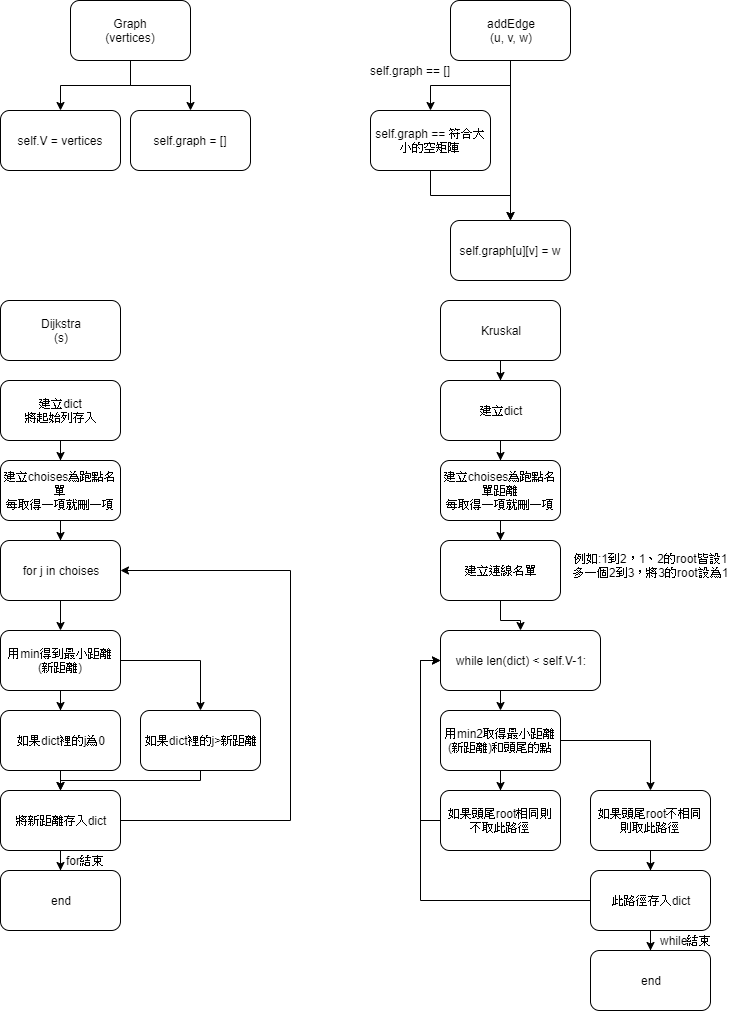

The diagram above was exported from draw.io. Its source (the exported page's mxGraphModel, read from the mxfile embedded in the PNG):
<mxGraphModel dx="1024" dy="485" grid="1" gridSize="10" guides="1" tooltips="1" connect="1" arrows="1" fold="1" page="1" pageScale="1" pageWidth="827" pageHeight="1169" math="0" shadow="0">
  <root>
    <mxCell id="0" />
    <mxCell id="1" parent="0" />
    <mxCell id="sklliGvYPYedsODw0liO-5" style="edgeStyle=orthogonalEdgeStyle;rounded=0;orthogonalLoop=1;jettySize=auto;html=1;entryX=0.5;entryY=0;entryDx=0;entryDy=0;" edge="1" parent="1" source="sklliGvYPYedsODw0liO-2" target="sklliGvYPYedsODw0liO-3">
      <mxGeometry relative="1" as="geometry" />
    </mxCell>
    <mxCell id="sklliGvYPYedsODw0liO-6" style="edgeStyle=orthogonalEdgeStyle;rounded=0;orthogonalLoop=1;jettySize=auto;html=1;entryX=0.5;entryY=0;entryDx=0;entryDy=0;" edge="1" parent="1" source="sklliGvYPYedsODw0liO-2" target="sklliGvYPYedsODw0liO-4">
      <mxGeometry relative="1" as="geometry" />
    </mxCell>
    <mxCell id="sklliGvYPYedsODw0liO-2" value="Graph&lt;br&gt;(vertices)" style="rounded=1;whiteSpace=wrap;html=1;" vertex="1" parent="1">
      <mxGeometry x="150" y="30" width="120" height="60" as="geometry" />
    </mxCell>
    <mxCell id="sklliGvYPYedsODw0liO-3" value="self.V = vertices" style="rounded=1;whiteSpace=wrap;html=1;" vertex="1" parent="1">
      <mxGeometry x="80" y="140" width="120" height="60" as="geometry" />
    </mxCell>
    <mxCell id="sklliGvYPYedsODw0liO-4" value="self.graph = []" style="rounded=1;whiteSpace=wrap;html=1;" vertex="1" parent="1">
      <mxGeometry x="210" y="140" width="120" height="60" as="geometry" />
    </mxCell>
    <mxCell id="sklliGvYPYedsODw0liO-9" style="edgeStyle=orthogonalEdgeStyle;rounded=0;orthogonalLoop=1;jettySize=auto;html=1;entryX=0.5;entryY=0;entryDx=0;entryDy=0;" edge="1" parent="1" source="sklliGvYPYedsODw0liO-7" target="sklliGvYPYedsODw0liO-8">
      <mxGeometry relative="1" as="geometry" />
    </mxCell>
    <mxCell id="sklliGvYPYedsODw0liO-11" style="edgeStyle=orthogonalEdgeStyle;rounded=0;orthogonalLoop=1;jettySize=auto;html=1;entryX=0.5;entryY=0;entryDx=0;entryDy=0;" edge="1" parent="1" source="sklliGvYPYedsODw0liO-7" target="sklliGvYPYedsODw0liO-10">
      <mxGeometry relative="1" as="geometry" />
    </mxCell>
    <mxCell id="sklliGvYPYedsODw0liO-7" value="addEdge&lt;br&gt;(u, v, w)" style="rounded=1;whiteSpace=wrap;html=1;" vertex="1" parent="1">
      <mxGeometry x="530" y="30" width="120" height="60" as="geometry" />
    </mxCell>
    <mxCell id="sklliGvYPYedsODw0liO-14" style="edgeStyle=orthogonalEdgeStyle;rounded=0;orthogonalLoop=1;jettySize=auto;html=1;entryX=0.5;entryY=0;entryDx=0;entryDy=0;" edge="1" parent="1" source="sklliGvYPYedsODw0liO-8" target="sklliGvYPYedsODw0liO-10">
      <mxGeometry relative="1" as="geometry" />
    </mxCell>
    <mxCell id="sklliGvYPYedsODw0liO-8" value="self.graph == 符合大小的空矩陣" style="rounded=1;whiteSpace=wrap;html=1;" vertex="1" parent="1">
      <mxGeometry x="450" y="140" width="120" height="60" as="geometry" />
    </mxCell>
    <mxCell id="sklliGvYPYedsODw0liO-10" value="self.graph[u][v] = w" style="rounded=1;whiteSpace=wrap;html=1;" vertex="1" parent="1">
      <mxGeometry x="530" y="250" width="120" height="60" as="geometry" />
    </mxCell>
    <mxCell id="sklliGvYPYedsODw0liO-12" value="self.graph == []" style="text;html=1;align=center;verticalAlign=middle;resizable=0;points=[];autosize=1;" vertex="1" parent="1">
      <mxGeometry x="440" y="90" width="100" height="20" as="geometry" />
    </mxCell>
    <mxCell id="sklliGvYPYedsODw0liO-15" value="Dijkstra&lt;br&gt;(s)" style="rounded=1;whiteSpace=wrap;html=1;" vertex="1" parent="1">
      <mxGeometry x="80" y="330" width="120" height="60" as="geometry" />
    </mxCell>
    <mxCell id="sklliGvYPYedsODw0liO-22" style="edgeStyle=orthogonalEdgeStyle;rounded=0;orthogonalLoop=1;jettySize=auto;html=1;entryX=0.5;entryY=0;entryDx=0;entryDy=0;" edge="1" parent="1" source="sklliGvYPYedsODw0liO-16" target="sklliGvYPYedsODw0liO-17">
      <mxGeometry relative="1" as="geometry" />
    </mxCell>
    <mxCell id="sklliGvYPYedsODw0liO-16" value="建立dict&lt;br&gt;將起始列存入" style="rounded=1;whiteSpace=wrap;html=1;" vertex="1" parent="1">
      <mxGeometry x="80" y="410" width="120" height="60" as="geometry" />
    </mxCell>
    <mxCell id="sklliGvYPYedsODw0liO-23" style="edgeStyle=orthogonalEdgeStyle;rounded=0;orthogonalLoop=1;jettySize=auto;html=1;entryX=0.5;entryY=0;entryDx=0;entryDy=0;" edge="1" parent="1" source="sklliGvYPYedsODw0liO-17" target="sklliGvYPYedsODw0liO-18">
      <mxGeometry relative="1" as="geometry" />
    </mxCell>
    <mxCell id="sklliGvYPYedsODw0liO-17" value="建立choises為跑點名單&lt;br&gt;每取得一項就刪一項" style="rounded=1;whiteSpace=wrap;html=1;" vertex="1" parent="1">
      <mxGeometry x="80" y="490" width="120" height="60" as="geometry" />
    </mxCell>
    <mxCell id="sklliGvYPYedsODw0liO-33" style="edgeStyle=orthogonalEdgeStyle;rounded=0;orthogonalLoop=1;jettySize=auto;html=1;entryX=0.5;entryY=0;entryDx=0;entryDy=0;" edge="1" parent="1" source="sklliGvYPYedsODw0liO-18" target="sklliGvYPYedsODw0liO-32">
      <mxGeometry relative="1" as="geometry" />
    </mxCell>
    <mxCell id="sklliGvYPYedsODw0liO-18" value="for j in choises" style="rounded=1;whiteSpace=wrap;html=1;" vertex="1" parent="1">
      <mxGeometry x="80" y="570" width="120" height="60" as="geometry" />
    </mxCell>
    <mxCell id="sklliGvYPYedsODw0liO-26" style="edgeStyle=orthogonalEdgeStyle;rounded=0;orthogonalLoop=1;jettySize=auto;html=1;entryX=0.5;entryY=0;entryDx=0;entryDy=0;" edge="1" parent="1" source="sklliGvYPYedsODw0liO-19" target="sklliGvYPYedsODw0liO-21">
      <mxGeometry relative="1" as="geometry" />
    </mxCell>
    <mxCell id="sklliGvYPYedsODw0liO-19" value="如果dict裡的j為0" style="rounded=1;whiteSpace=wrap;html=1;" vertex="1" parent="1">
      <mxGeometry x="80" y="740" width="120" height="60" as="geometry" />
    </mxCell>
    <mxCell id="sklliGvYPYedsODw0liO-27" style="edgeStyle=orthogonalEdgeStyle;rounded=0;orthogonalLoop=1;jettySize=auto;html=1;entryX=0.5;entryY=0;entryDx=0;entryDy=0;" edge="1" parent="1" source="sklliGvYPYedsODw0liO-20" target="sklliGvYPYedsODw0liO-21">
      <mxGeometry relative="1" as="geometry">
        <Array as="points">
          <mxPoint x="280" y="810" />
          <mxPoint x="140" y="810" />
        </Array>
      </mxGeometry>
    </mxCell>
    <mxCell id="sklliGvYPYedsODw0liO-20" value="&lt;span style=&quot;white-space: normal&quot;&gt;如果dict裡的j&amp;gt;新距離&lt;/span&gt;" style="rounded=1;whiteSpace=wrap;html=1;" vertex="1" parent="1">
      <mxGeometry x="220" y="740" width="120" height="60" as="geometry" />
    </mxCell>
    <mxCell id="sklliGvYPYedsODw0liO-28" style="edgeStyle=orthogonalEdgeStyle;rounded=0;orthogonalLoop=1;jettySize=auto;html=1;entryX=1;entryY=0.5;entryDx=0;entryDy=0;" edge="1" parent="1" source="sklliGvYPYedsODw0liO-21" target="sklliGvYPYedsODw0liO-18">
      <mxGeometry relative="1" as="geometry">
        <mxPoint x="360" y="610" as="targetPoint" />
        <Array as="points">
          <mxPoint x="370" y="850" />
          <mxPoint x="370" y="600" />
        </Array>
      </mxGeometry>
    </mxCell>
    <mxCell id="sklliGvYPYedsODw0liO-30" style="edgeStyle=orthogonalEdgeStyle;rounded=0;orthogonalLoop=1;jettySize=auto;html=1;entryX=0.5;entryY=0;entryDx=0;entryDy=0;" edge="1" parent="1" source="sklliGvYPYedsODw0liO-21" target="sklliGvYPYedsODw0liO-29">
      <mxGeometry relative="1" as="geometry" />
    </mxCell>
    <mxCell id="sklliGvYPYedsODw0liO-21" value="將新距離存入dict" style="rounded=1;whiteSpace=wrap;html=1;" vertex="1" parent="1">
      <mxGeometry x="80" y="820" width="120" height="60" as="geometry" />
    </mxCell>
    <mxCell id="sklliGvYPYedsODw0liO-29" value="end" style="rounded=1;whiteSpace=wrap;html=1;" vertex="1" parent="1">
      <mxGeometry x="80" y="900" width="120" height="60" as="geometry" />
    </mxCell>
    <mxCell id="sklliGvYPYedsODw0liO-40" style="edgeStyle=orthogonalEdgeStyle;rounded=0;orthogonalLoop=1;jettySize=auto;html=1;" edge="1" parent="1" source="sklliGvYPYedsODw0liO-31" target="sklliGvYPYedsODw0liO-36">
      <mxGeometry relative="1" as="geometry" />
    </mxCell>
    <mxCell id="sklliGvYPYedsODw0liO-31" value="Kruskal" style="rounded=1;whiteSpace=wrap;html=1;" vertex="1" parent="1">
      <mxGeometry x="520" y="330" width="120" height="60" as="geometry" />
    </mxCell>
    <mxCell id="sklliGvYPYedsODw0liO-34" style="edgeStyle=orthogonalEdgeStyle;rounded=0;orthogonalLoop=1;jettySize=auto;html=1;entryX=0.5;entryY=0;entryDx=0;entryDy=0;" edge="1" parent="1" source="sklliGvYPYedsODw0liO-32" target="sklliGvYPYedsODw0liO-19">
      <mxGeometry relative="1" as="geometry" />
    </mxCell>
    <mxCell id="sklliGvYPYedsODw0liO-35" style="edgeStyle=orthogonalEdgeStyle;rounded=0;orthogonalLoop=1;jettySize=auto;html=1;entryX=0.5;entryY=0;entryDx=0;entryDy=0;" edge="1" parent="1" source="sklliGvYPYedsODw0liO-32" target="sklliGvYPYedsODw0liO-20">
      <mxGeometry relative="1" as="geometry" />
    </mxCell>
    <mxCell id="sklliGvYPYedsODw0liO-32" value="用min得到最小距離(新距離)" style="rounded=1;whiteSpace=wrap;html=1;" vertex="1" parent="1">
      <mxGeometry x="80" y="660" width="120" height="60" as="geometry" />
    </mxCell>
    <mxCell id="sklliGvYPYedsODw0liO-41" style="edgeStyle=orthogonalEdgeStyle;rounded=0;orthogonalLoop=1;jettySize=auto;html=1;entryX=0.5;entryY=0;entryDx=0;entryDy=0;" edge="1" parent="1" source="sklliGvYPYedsODw0liO-36" target="sklliGvYPYedsODw0liO-37">
      <mxGeometry relative="1" as="geometry" />
    </mxCell>
    <mxCell id="sklliGvYPYedsODw0liO-36" value="&lt;span style=&quot;white-space: normal&quot;&gt;建立dict&lt;/span&gt;" style="rounded=1;whiteSpace=wrap;html=1;" vertex="1" parent="1">
      <mxGeometry x="520" y="410" width="120" height="60" as="geometry" />
    </mxCell>
    <mxCell id="sklliGvYPYedsODw0liO-43" style="edgeStyle=orthogonalEdgeStyle;rounded=0;orthogonalLoop=1;jettySize=auto;html=1;entryX=0.5;entryY=0;entryDx=0;entryDy=0;" edge="1" parent="1" source="sklliGvYPYedsODw0liO-37" target="sklliGvYPYedsODw0liO-38">
      <mxGeometry relative="1" as="geometry" />
    </mxCell>
    <mxCell id="sklliGvYPYedsODw0liO-37" value="&lt;span style=&quot;white-space: normal&quot;&gt;建立choises為跑點名單距離&lt;/span&gt;&lt;br style=&quot;white-space: normal&quot;&gt;&lt;span style=&quot;white-space: normal&quot;&gt;每取得一項就刪一項&lt;/span&gt;" style="rounded=1;whiteSpace=wrap;html=1;" vertex="1" parent="1">
      <mxGeometry x="520" y="490" width="120" height="60" as="geometry" />
    </mxCell>
    <mxCell id="sklliGvYPYedsODw0liO-48" style="edgeStyle=orthogonalEdgeStyle;rounded=0;orthogonalLoop=1;jettySize=auto;html=1;entryX=0.5;entryY=0;entryDx=0;entryDy=0;" edge="1" parent="1" source="sklliGvYPYedsODw0liO-38" target="sklliGvYPYedsODw0liO-39">
      <mxGeometry relative="1" as="geometry" />
    </mxCell>
    <mxCell id="sklliGvYPYedsODw0liO-38" value="建立連線名單" style="rounded=1;whiteSpace=wrap;html=1;" vertex="1" parent="1">
      <mxGeometry x="520" y="570" width="120" height="60" as="geometry" />
    </mxCell>
    <mxCell id="sklliGvYPYedsODw0liO-49" style="edgeStyle=orthogonalEdgeStyle;rounded=0;orthogonalLoop=1;jettySize=auto;html=1;entryX=0.5;entryY=0;entryDx=0;entryDy=0;exitX=0.25;exitY=1;exitDx=0;exitDy=0;" edge="1" parent="1" source="sklliGvYPYedsODw0liO-39" target="sklliGvYPYedsODw0liO-45">
      <mxGeometry relative="1" as="geometry">
        <Array as="points">
          <mxPoint x="580" y="720" />
        </Array>
      </mxGeometry>
    </mxCell>
    <mxCell id="sklliGvYPYedsODw0liO-39" value="while len(dict) &amp;lt; self.V-1:" style="rounded=1;whiteSpace=wrap;html=1;" vertex="1" parent="1">
      <mxGeometry x="520" y="660" width="160" height="60" as="geometry" />
    </mxCell>
    <mxCell id="sklliGvYPYedsODw0liO-42" value="例如:1到2，1、2的root皆設1&lt;br&gt;多一個2到3，將3的root設為1" style="text;html=1;align=center;verticalAlign=middle;resizable=0;points=[];autosize=1;" vertex="1" parent="1">
      <mxGeometry x="645" y="580" width="170" height="30" as="geometry" />
    </mxCell>
    <mxCell id="sklliGvYPYedsODw0liO-50" style="edgeStyle=orthogonalEdgeStyle;rounded=0;orthogonalLoop=1;jettySize=auto;html=1;entryX=0.5;entryY=0;entryDx=0;entryDy=0;" edge="1" parent="1" source="sklliGvYPYedsODw0liO-45" target="sklliGvYPYedsODw0liO-46">
      <mxGeometry relative="1" as="geometry" />
    </mxCell>
    <mxCell id="sklliGvYPYedsODw0liO-51" style="edgeStyle=orthogonalEdgeStyle;rounded=0;orthogonalLoop=1;jettySize=auto;html=1;entryX=0.5;entryY=0;entryDx=0;entryDy=0;" edge="1" parent="1" source="sklliGvYPYedsODw0liO-45" target="sklliGvYPYedsODw0liO-47">
      <mxGeometry relative="1" as="geometry" />
    </mxCell>
    <mxCell id="sklliGvYPYedsODw0liO-45" value="用min2取得最小距離(新距離)和頭尾的點" style="rounded=1;whiteSpace=wrap;html=1;" vertex="1" parent="1">
      <mxGeometry x="520" y="740" width="120" height="60" as="geometry" />
    </mxCell>
    <mxCell id="sklliGvYPYedsODw0liO-54" style="edgeStyle=orthogonalEdgeStyle;rounded=0;orthogonalLoop=1;jettySize=auto;html=1;entryX=0;entryY=0.5;entryDx=0;entryDy=0;" edge="1" parent="1" source="sklliGvYPYedsODw0liO-46" target="sklliGvYPYedsODw0liO-39">
      <mxGeometry relative="1" as="geometry">
        <Array as="points">
          <mxPoint x="500" y="850" />
          <mxPoint x="500" y="690" />
        </Array>
      </mxGeometry>
    </mxCell>
    <mxCell id="sklliGvYPYedsODw0liO-46" value="如果頭尾root相同則不取此路徑" style="rounded=1;whiteSpace=wrap;html=1;" vertex="1" parent="1">
      <mxGeometry x="520" y="820" width="120" height="60" as="geometry" />
    </mxCell>
    <mxCell id="sklliGvYPYedsODw0liO-53" style="edgeStyle=orthogonalEdgeStyle;rounded=0;orthogonalLoop=1;jettySize=auto;html=1;entryX=0.5;entryY=0;entryDx=0;entryDy=0;" edge="1" parent="1" source="sklliGvYPYedsODw0liO-47" target="sklliGvYPYedsODw0liO-52">
      <mxGeometry relative="1" as="geometry" />
    </mxCell>
    <mxCell id="sklliGvYPYedsODw0liO-47" value="如果頭尾root不相同則取此路徑" style="rounded=1;whiteSpace=wrap;html=1;" vertex="1" parent="1">
      <mxGeometry x="670" y="820" width="120" height="60" as="geometry" />
    </mxCell>
    <mxCell id="sklliGvYPYedsODw0liO-55" style="edgeStyle=orthogonalEdgeStyle;rounded=0;orthogonalLoop=1;jettySize=auto;html=1;entryX=0;entryY=0.5;entryDx=0;entryDy=0;" edge="1" parent="1" source="sklliGvYPYedsODw0liO-52" target="sklliGvYPYedsODw0liO-39">
      <mxGeometry relative="1" as="geometry">
        <Array as="points">
          <mxPoint x="500" y="930" />
          <mxPoint x="500" y="690" />
        </Array>
      </mxGeometry>
    </mxCell>
    <mxCell id="sklliGvYPYedsODw0liO-57" style="edgeStyle=orthogonalEdgeStyle;rounded=0;orthogonalLoop=1;jettySize=auto;html=1;entryX=0.5;entryY=0;entryDx=0;entryDy=0;" edge="1" parent="1" source="sklliGvYPYedsODw0liO-52" target="sklliGvYPYedsODw0liO-56">
      <mxGeometry relative="1" as="geometry" />
    </mxCell>
    <mxCell id="sklliGvYPYedsODw0liO-52" value="此路徑存入dict" style="rounded=1;whiteSpace=wrap;html=1;" vertex="1" parent="1">
      <mxGeometry x="670" y="900" width="120" height="60" as="geometry" />
    </mxCell>
    <mxCell id="sklliGvYPYedsODw0liO-56" value="end" style="rounded=1;whiteSpace=wrap;html=1;" vertex="1" parent="1">
      <mxGeometry x="670" y="980" width="120" height="60" as="geometry" />
    </mxCell>
    <mxCell id="sklliGvYPYedsODw0liO-58" value="for結束" style="text;html=1;align=center;verticalAlign=middle;resizable=0;points=[];autosize=1;" vertex="1" parent="1">
      <mxGeometry x="140" y="880" width="50" height="20" as="geometry" />
    </mxCell>
    <mxCell id="sklliGvYPYedsODw0liO-60" value="while結束" style="text;html=1;align=center;verticalAlign=middle;resizable=0;points=[];autosize=1;" vertex="1" parent="1">
      <mxGeometry x="730" y="960" width="70" height="20" as="geometry" />
    </mxCell>
  </root>
</mxGraphModel>